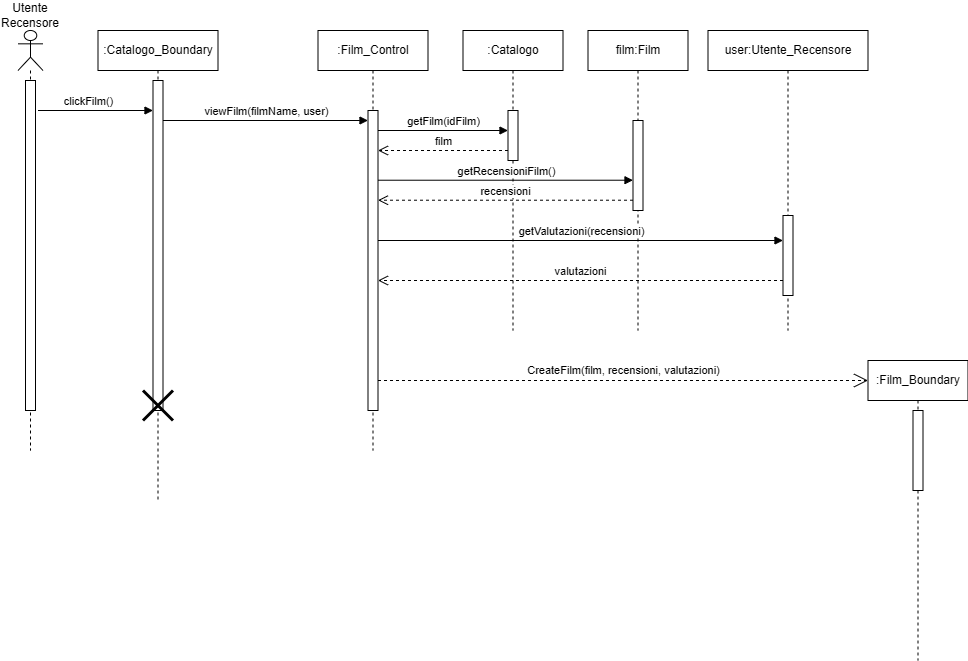

The diagram above was exported from draw.io. Its source (the exported page's mxGraphModel, read from the mxfile embedded in the PNG):
<mxGraphModel dx="1129" dy="893" grid="1" gridSize="10" guides="1" tooltips="1" connect="1" arrows="1" fold="1" page="1" pageScale="1" pageWidth="827" pageHeight="1169" math="0" shadow="0">
  <root>
    <mxCell id="0" />
    <mxCell id="1" parent="0" />
    <mxCell id="8Ej33cnu8C2wVYuQZI-p-23" value="" style="shape=umlLifeline;perimeter=lifelinePerimeter;whiteSpace=wrap;html=1;container=1;dropTarget=0;collapsible=0;recursiveResize=0;outlineConnect=0;portConstraint=eastwest;newEdgeStyle={&quot;curved&quot;:0,&quot;rounded&quot;:0};participant=umlActor;" vertex="1" parent="1">
      <mxGeometry x="657.5" y="880" width="25" height="420" as="geometry" />
    </mxCell>
    <mxCell id="8Ej33cnu8C2wVYuQZI-p-24" value="" style="html=1;points=[[0,0,0,0,5],[0,1,0,0,-5],[1,0,0,0,5],[1,1,0,0,-5]];perimeter=orthogonalPerimeter;outlineConnect=0;targetShapes=umlLifeline;portConstraint=eastwest;newEdgeStyle={&quot;curved&quot;:0,&quot;rounded&quot;:0};" vertex="1" parent="8Ej33cnu8C2wVYuQZI-p-23">
      <mxGeometry x="7.5" y="50" width="10" height="330" as="geometry" />
    </mxCell>
    <mxCell id="8Ej33cnu8C2wVYuQZI-p-25" value="film:Film" style="shape=umlLifeline;perimeter=lifelinePerimeter;whiteSpace=wrap;html=1;container=1;dropTarget=0;collapsible=0;recursiveResize=0;outlineConnect=0;portConstraint=eastwest;newEdgeStyle={&quot;curved&quot;:0,&quot;rounded&quot;:0};" vertex="1" parent="1">
      <mxGeometry x="1227.5" y="880" width="100" height="300" as="geometry" />
    </mxCell>
    <mxCell id="8Ej33cnu8C2wVYuQZI-p-26" value="" style="html=1;points=[[0,0,0,0,5],[0,1,0,0,-5],[1,0,0,0,5],[1,1,0,0,-5]];perimeter=orthogonalPerimeter;outlineConnect=0;targetShapes=umlLifeline;portConstraint=eastwest;newEdgeStyle={&quot;curved&quot;:0,&quot;rounded&quot;:0};" vertex="1" parent="8Ej33cnu8C2wVYuQZI-p-25">
      <mxGeometry x="45" y="90" width="10" height="90" as="geometry" />
    </mxCell>
    <mxCell id="8Ej33cnu8C2wVYuQZI-p-27" value=":Film_Control" style="shape=umlLifeline;perimeter=lifelinePerimeter;whiteSpace=wrap;html=1;container=1;dropTarget=0;collapsible=0;recursiveResize=0;outlineConnect=0;portConstraint=eastwest;newEdgeStyle={&quot;curved&quot;:0,&quot;rounded&quot;:0};" vertex="1" parent="1">
      <mxGeometry x="957.5" y="880" width="110" height="420" as="geometry" />
    </mxCell>
    <mxCell id="8Ej33cnu8C2wVYuQZI-p-28" value="" style="html=1;points=[[0,0,0,0,5],[0,1,0,0,-5],[1,0,0,0,5],[1,1,0,0,-5]];perimeter=orthogonalPerimeter;outlineConnect=0;targetShapes=umlLifeline;portConstraint=eastwest;newEdgeStyle={&quot;curved&quot;:0,&quot;rounded&quot;:0};" vertex="1" parent="8Ej33cnu8C2wVYuQZI-p-27">
      <mxGeometry x="50" y="80" width="10" height="300" as="geometry" />
    </mxCell>
    <mxCell id="8Ej33cnu8C2wVYuQZI-p-29" value=":Catalogo_Boundary" style="shape=umlLifeline;perimeter=lifelinePerimeter;whiteSpace=wrap;html=1;container=1;dropTarget=0;collapsible=0;recursiveResize=0;outlineConnect=0;portConstraint=eastwest;newEdgeStyle={&quot;curved&quot;:0,&quot;rounded&quot;:0};" vertex="1" parent="1">
      <mxGeometry x="737.5" y="880" width="120" height="470" as="geometry" />
    </mxCell>
    <mxCell id="8Ej33cnu8C2wVYuQZI-p-30" value="" style="html=1;points=[[0,0,0,0,5],[0,1,0,0,-5],[1,0,0,0,5],[1,1,0,0,-5]];perimeter=orthogonalPerimeter;outlineConnect=0;targetShapes=umlLifeline;portConstraint=eastwest;newEdgeStyle={&quot;curved&quot;:0,&quot;rounded&quot;:0};" vertex="1" parent="8Ej33cnu8C2wVYuQZI-p-29">
      <mxGeometry x="55" y="50" width="10" height="330" as="geometry" />
    </mxCell>
    <mxCell id="8Ej33cnu8C2wVYuQZI-p-31" value="" style="shape=umlDestroy;whiteSpace=wrap;html=1;strokeWidth=3;targetShapes=umlLifeline;" vertex="1" parent="8Ej33cnu8C2wVYuQZI-p-29">
      <mxGeometry x="45" y="360" width="30" height="30" as="geometry" />
    </mxCell>
    <mxCell id="8Ej33cnu8C2wVYuQZI-p-32" value="clickFilm()" style="html=1;verticalAlign=bottom;endArrow=block;curved=0;rounded=0;" edge="1" parent="1" target="8Ej33cnu8C2wVYuQZI-p-30">
      <mxGeometry x="-0.1304" width="80" relative="1" as="geometry">
        <mxPoint x="677.5" y="960" as="sourcePoint" />
        <mxPoint x="757.5" y="960" as="targetPoint" />
        <mxPoint as="offset" />
      </mxGeometry>
    </mxCell>
    <mxCell id="8Ej33cnu8C2wVYuQZI-p-33" value="viewFilm(filmName, user)" style="html=1;verticalAlign=bottom;endArrow=block;curved=0;rounded=0;" edge="1" parent="1" source="8Ej33cnu8C2wVYuQZI-p-30" target="8Ej33cnu8C2wVYuQZI-p-28">
      <mxGeometry width="80" relative="1" as="geometry">
        <mxPoint x="827.5" y="970" as="sourcePoint" />
        <mxPoint x="897.5" y="960" as="targetPoint" />
        <Array as="points">
          <mxPoint x="847.5" y="970" />
        </Array>
      </mxGeometry>
    </mxCell>
    <mxCell id="8Ej33cnu8C2wVYuQZI-p-34" value=":Catalogo" style="shape=umlLifeline;perimeter=lifelinePerimeter;whiteSpace=wrap;html=1;container=1;dropTarget=0;collapsible=0;recursiveResize=0;outlineConnect=0;portConstraint=eastwest;newEdgeStyle={&quot;curved&quot;:0,&quot;rounded&quot;:0};" vertex="1" parent="1">
      <mxGeometry x="1102.5" y="880" width="100" height="300" as="geometry" />
    </mxCell>
    <mxCell id="8Ej33cnu8C2wVYuQZI-p-35" value="" style="html=1;points=[[0,0,0,0,5],[0,1,0,0,-5],[1,0,0,0,5],[1,1,0,0,-5]];perimeter=orthogonalPerimeter;outlineConnect=0;targetShapes=umlLifeline;portConstraint=eastwest;newEdgeStyle={&quot;curved&quot;:0,&quot;rounded&quot;:0};" vertex="1" parent="8Ej33cnu8C2wVYuQZI-p-34">
      <mxGeometry x="45" y="80" width="10" height="50" as="geometry" />
    </mxCell>
    <mxCell id="8Ej33cnu8C2wVYuQZI-p-36" value="getFilm(idFilm)" style="html=1;verticalAlign=bottom;endArrow=block;curved=0;rounded=0;" edge="1" parent="1" target="8Ej33cnu8C2wVYuQZI-p-35">
      <mxGeometry width="80" relative="1" as="geometry">
        <mxPoint x="1017.5" y="980" as="sourcePoint" />
        <mxPoint x="1142.5" y="980" as="targetPoint" />
      </mxGeometry>
    </mxCell>
    <mxCell id="8Ej33cnu8C2wVYuQZI-p-37" value="film" style="html=1;verticalAlign=bottom;endArrow=open;dashed=1;endSize=8;curved=0;rounded=0;" edge="1" parent="1" source="8Ej33cnu8C2wVYuQZI-p-35">
      <mxGeometry relative="1" as="geometry">
        <mxPoint x="1162.5" y="1000" as="sourcePoint" />
        <mxPoint x="1017.5" y="1000" as="targetPoint" />
      </mxGeometry>
    </mxCell>
    <mxCell id="8Ej33cnu8C2wVYuQZI-p-38" value="getRecensioniFilm()" style="html=1;verticalAlign=bottom;endArrow=block;curved=0;rounded=0;" edge="1" parent="1" target="8Ej33cnu8C2wVYuQZI-p-26">
      <mxGeometry width="80" relative="1" as="geometry">
        <mxPoint x="1017.5" y="1029.72" as="sourcePoint" />
        <mxPoint x="1162.5" y="1029.72" as="targetPoint" />
      </mxGeometry>
    </mxCell>
    <mxCell id="8Ej33cnu8C2wVYuQZI-p-39" value="recensioni" style="html=1;verticalAlign=bottom;endArrow=open;dashed=1;endSize=8;curved=0;rounded=0;" edge="1" parent="1">
      <mxGeometry relative="1" as="geometry">
        <mxPoint x="1272.5000000000002" y="1049.72" as="sourcePoint" />
        <mxPoint x="1017.5" y="1049.72" as="targetPoint" />
      </mxGeometry>
    </mxCell>
    <mxCell id="8Ej33cnu8C2wVYuQZI-p-40" value=":Film_Boundary" style="shape=umlLifeline;perimeter=lifelinePerimeter;whiteSpace=wrap;html=1;container=1;dropTarget=0;collapsible=0;recursiveResize=0;outlineConnect=0;portConstraint=eastwest;newEdgeStyle={&quot;curved&quot;:0,&quot;rounded&quot;:0};" vertex="1" parent="1">
      <mxGeometry x="1507.5" y="1210" width="100" height="300" as="geometry" />
    </mxCell>
    <mxCell id="8Ej33cnu8C2wVYuQZI-p-41" value="" style="html=1;points=[[0,0,0,0,5],[0,1,0,0,-5],[1,0,0,0,5],[1,1,0,0,-5]];perimeter=orthogonalPerimeter;outlineConnect=0;targetShapes=umlLifeline;portConstraint=eastwest;newEdgeStyle={&quot;curved&quot;:0,&quot;rounded&quot;:0};" vertex="1" parent="8Ej33cnu8C2wVYuQZI-p-40">
      <mxGeometry x="45" y="50" width="10" height="80" as="geometry" />
    </mxCell>
    <mxCell id="8Ej33cnu8C2wVYuQZI-p-42" value="CreateFilm(film, recensioni, valutazioni)" style="endArrow=open;endSize=12;dashed=1;html=1;rounded=0;" edge="1" parent="1" source="8Ej33cnu8C2wVYuQZI-p-28">
      <mxGeometry y="10" width="160" relative="1" as="geometry">
        <mxPoint x="1027.5" y="1230" as="sourcePoint" />
        <mxPoint x="1507.5" y="1230" as="targetPoint" />
        <mxPoint as="offset" />
      </mxGeometry>
    </mxCell>
    <mxCell id="8Ej33cnu8C2wVYuQZI-p-43" value="Utente&lt;br&gt;Recensore" style="text;html=1;align=center;verticalAlign=middle;whiteSpace=wrap;rounded=0;" vertex="1" parent="1">
      <mxGeometry x="640" y="850" width="60" height="30" as="geometry" />
    </mxCell>
    <mxCell id="8Ej33cnu8C2wVYuQZI-p-44" value="user:Utente_Recensore" style="shape=umlLifeline;perimeter=lifelinePerimeter;whiteSpace=wrap;html=1;container=1;dropTarget=0;collapsible=0;recursiveResize=0;outlineConnect=0;portConstraint=eastwest;newEdgeStyle={&quot;curved&quot;:0,&quot;rounded&quot;:0};" vertex="1" parent="1">
      <mxGeometry x="1347.5" y="880" width="160" height="300" as="geometry" />
    </mxCell>
    <mxCell id="8Ej33cnu8C2wVYuQZI-p-45" value="" style="html=1;points=[[0,0,0,0,5],[0,1,0,0,-5],[1,0,0,0,5],[1,1,0,0,-5]];perimeter=orthogonalPerimeter;outlineConnect=0;targetShapes=umlLifeline;portConstraint=eastwest;newEdgeStyle={&quot;curved&quot;:0,&quot;rounded&quot;:0};" vertex="1" parent="8Ej33cnu8C2wVYuQZI-p-44">
      <mxGeometry x="75" y="185" width="10" height="80" as="geometry" />
    </mxCell>
    <mxCell id="8Ej33cnu8C2wVYuQZI-p-46" value="getValutazioni(recensioni)" style="html=1;verticalAlign=bottom;endArrow=block;curved=0;rounded=0;" edge="1" parent="1" source="8Ej33cnu8C2wVYuQZI-p-28" target="8Ej33cnu8C2wVYuQZI-p-45">
      <mxGeometry width="80" relative="1" as="geometry">
        <mxPoint x="1347.5" y="1130" as="sourcePoint" />
        <mxPoint x="1427.5" y="1130" as="targetPoint" />
        <Array as="points">
          <mxPoint x="1367.5" y="1090" />
        </Array>
      </mxGeometry>
    </mxCell>
    <mxCell id="8Ej33cnu8C2wVYuQZI-p-47" value="valutazioni" style="html=1;verticalAlign=bottom;endArrow=open;dashed=1;endSize=8;curved=0;rounded=0;" edge="1" parent="1">
      <mxGeometry relative="1" as="geometry">
        <mxPoint x="1422.5" y="1130" as="sourcePoint" />
        <mxPoint x="1017.5" y="1130" as="targetPoint" />
      </mxGeometry>
    </mxCell>
  </root>
</mxGraphModel>